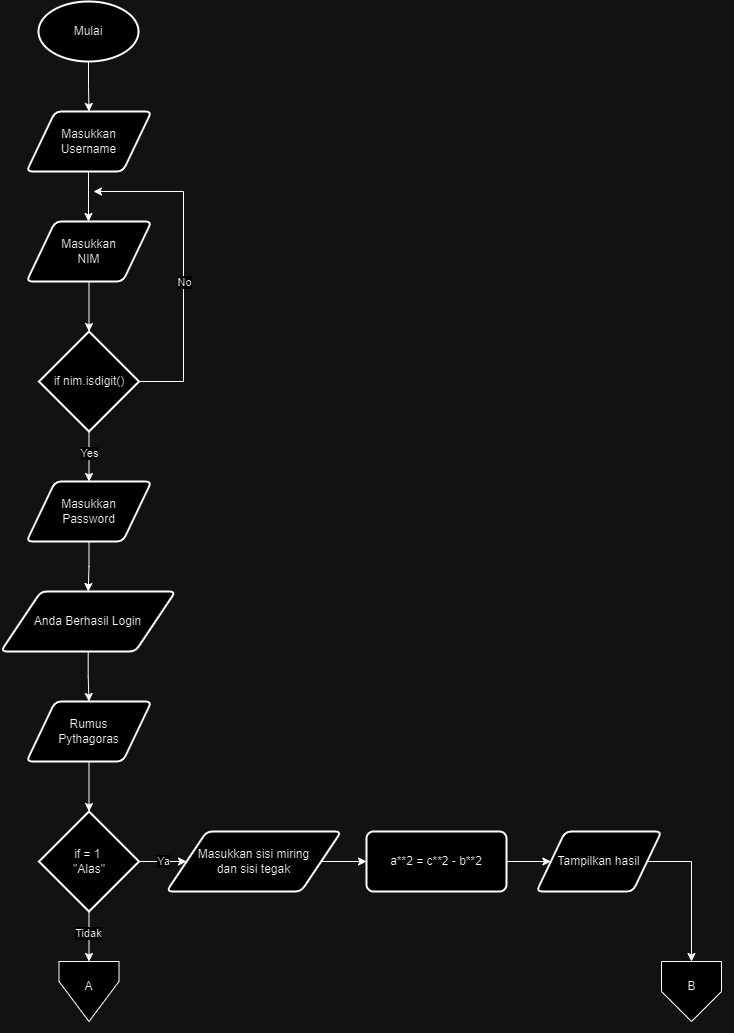

The diagram above was exported from draw.io. Its source (the exported page's mxGraphModel, read from the mxfile embedded in the PNG):
<mxGraphModel dx="794" dy="456" grid="1" gridSize="10" guides="1" tooltips="1" connect="1" arrows="1" fold="1" page="1" pageScale="1" pageWidth="850" pageHeight="1100" math="0" shadow="1">
  <root>
    <mxCell id="0" />
    <mxCell id="1" parent="0" />
    <mxCell id="j9KE2QiHLeR3QsMRbFYQ-3" value="" style="edgeStyle=orthogonalEdgeStyle;rounded=0;orthogonalLoop=1;jettySize=auto;html=1;" parent="1" source="j9KE2QiHLeR3QsMRbFYQ-1" target="j9KE2QiHLeR3QsMRbFYQ-2" edge="1">
      <mxGeometry relative="1" as="geometry" />
    </mxCell>
    <mxCell id="j9KE2QiHLeR3QsMRbFYQ-1" value="Mulai" style="strokeWidth=2;html=1;shape=mxgraph.flowchart.start_1;whiteSpace=wrap;" parent="1" vertex="1">
      <mxGeometry x="132" y="40" width="100" height="60" as="geometry" />
    </mxCell>
    <mxCell id="j9KE2QiHLeR3QsMRbFYQ-5" value="" style="edgeStyle=orthogonalEdgeStyle;rounded=0;orthogonalLoop=1;jettySize=auto;html=1;" parent="1" source="j9KE2QiHLeR3QsMRbFYQ-2" edge="1">
      <mxGeometry relative="1" as="geometry">
        <mxPoint x="182" y="260" as="targetPoint" />
      </mxGeometry>
    </mxCell>
    <mxCell id="j9KE2QiHLeR3QsMRbFYQ-2" value="Masukkan&lt;br&gt;Username" style="shape=parallelogram;html=1;strokeWidth=2;perimeter=parallelogramPerimeter;whiteSpace=wrap;rounded=1;arcSize=12;size=0.23;" parent="1" vertex="1">
      <mxGeometry x="120" y="150" width="125" height="60" as="geometry" />
    </mxCell>
    <mxCell id="j9KE2QiHLeR3QsMRbFYQ-15" value="" style="edgeStyle=orthogonalEdgeStyle;rounded=0;orthogonalLoop=1;jettySize=auto;html=1;" parent="1" source="j9KE2QiHLeR3QsMRbFYQ-6" target="j9KE2QiHLeR3QsMRbFYQ-7" edge="1">
      <mxGeometry relative="1" as="geometry" />
    </mxCell>
    <mxCell id="j9KE2QiHLeR3QsMRbFYQ-6" value="Masukkan&lt;br&gt;NIM" style="shape=parallelogram;html=1;strokeWidth=2;perimeter=parallelogramPerimeter;whiteSpace=wrap;rounded=1;arcSize=12;size=0.23;" parent="1" vertex="1">
      <mxGeometry x="120" y="260" width="125" height="60" as="geometry" />
    </mxCell>
    <mxCell id="j9KE2QiHLeR3QsMRbFYQ-13" style="edgeStyle=orthogonalEdgeStyle;rounded=0;orthogonalLoop=1;jettySize=auto;html=1;exitX=1;exitY=0.5;exitDx=0;exitDy=0;exitPerimeter=0;" parent="1" source="j9KE2QiHLeR3QsMRbFYQ-7" edge="1">
      <mxGeometry relative="1" as="geometry">
        <mxPoint x="187" y="230" as="targetPoint" />
        <Array as="points">
          <mxPoint x="277" y="420" />
          <mxPoint x="277" y="230" />
        </Array>
      </mxGeometry>
    </mxCell>
    <mxCell id="j9KE2QiHLeR3QsMRbFYQ-16" value="No" style="edgeLabel;html=1;align=center;verticalAlign=middle;resizable=0;points=[];" parent="j9KE2QiHLeR3QsMRbFYQ-13" vertex="1" connectable="0">
      <mxGeometry x="-0.1129" relative="1" as="geometry">
        <mxPoint as="offset" />
      </mxGeometry>
    </mxCell>
    <mxCell id="j9KE2QiHLeR3QsMRbFYQ-19" value="" style="edgeStyle=orthogonalEdgeStyle;rounded=0;orthogonalLoop=1;jettySize=auto;html=1;" parent="1" source="j9KE2QiHLeR3QsMRbFYQ-7" target="j9KE2QiHLeR3QsMRbFYQ-18" edge="1">
      <mxGeometry relative="1" as="geometry" />
    </mxCell>
    <mxCell id="j9KE2QiHLeR3QsMRbFYQ-20" value="Yes" style="edgeLabel;html=1;align=center;verticalAlign=middle;resizable=0;points=[];" parent="j9KE2QiHLeR3QsMRbFYQ-19" vertex="1" connectable="0">
      <mxGeometry x="-0.16" relative="1" as="geometry">
        <mxPoint as="offset" />
      </mxGeometry>
    </mxCell>
    <mxCell id="j9KE2QiHLeR3QsMRbFYQ-7" value="if nim.isdigit()" style="strokeWidth=2;html=1;shape=mxgraph.flowchart.decision;whiteSpace=wrap;" parent="1" vertex="1">
      <mxGeometry x="132.5" y="370" width="100" height="100" as="geometry" />
    </mxCell>
    <mxCell id="j9KE2QiHLeR3QsMRbFYQ-22" value="" style="edgeStyle=orthogonalEdgeStyle;rounded=0;orthogonalLoop=1;jettySize=auto;html=1;" parent="1" source="j9KE2QiHLeR3QsMRbFYQ-18" target="j9KE2QiHLeR3QsMRbFYQ-21" edge="1">
      <mxGeometry relative="1" as="geometry" />
    </mxCell>
    <mxCell id="j9KE2QiHLeR3QsMRbFYQ-18" value="Masukkan&lt;br&gt;Password" style="shape=parallelogram;html=1;strokeWidth=2;perimeter=parallelogramPerimeter;whiteSpace=wrap;rounded=1;arcSize=12;size=0.23;" parent="1" vertex="1">
      <mxGeometry x="120" y="520" width="125" height="60" as="geometry" />
    </mxCell>
    <mxCell id="OtBdO4mTLzTKNruHAqHF-4" value="" style="edgeStyle=orthogonalEdgeStyle;rounded=0;orthogonalLoop=1;jettySize=auto;html=1;" parent="1" source="j9KE2QiHLeR3QsMRbFYQ-21" target="OtBdO4mTLzTKNruHAqHF-3" edge="1">
      <mxGeometry relative="1" as="geometry" />
    </mxCell>
    <mxCell id="j9KE2QiHLeR3QsMRbFYQ-21" value="Anda Berhasil Login" style="shape=parallelogram;html=1;strokeWidth=2;perimeter=parallelogramPerimeter;whiteSpace=wrap;rounded=1;arcSize=12;size=0.23;" parent="1" vertex="1">
      <mxGeometry x="94.25" y="630" width="174.75" height="60" as="geometry" />
    </mxCell>
    <mxCell id="OtBdO4mTLzTKNruHAqHF-7" value="" style="edgeStyle=orthogonalEdgeStyle;rounded=0;orthogonalLoop=1;jettySize=auto;html=1;" parent="1" source="OtBdO4mTLzTKNruHAqHF-3" target="OtBdO4mTLzTKNruHAqHF-6" edge="1">
      <mxGeometry relative="1" as="geometry" />
    </mxCell>
    <mxCell id="OtBdO4mTLzTKNruHAqHF-3" value="Rumus&lt;br&gt;Pythagoras" style="shape=parallelogram;html=1;strokeWidth=2;perimeter=parallelogramPerimeter;whiteSpace=wrap;rounded=1;arcSize=12;size=0.23;" parent="1" vertex="1">
      <mxGeometry x="120" y="740" width="125" height="60" as="geometry" />
    </mxCell>
    <mxCell id="OtBdO4mTLzTKNruHAqHF-9" value="" style="edgeStyle=orthogonalEdgeStyle;rounded=0;orthogonalLoop=1;jettySize=auto;html=1;" parent="1" source="OtBdO4mTLzTKNruHAqHF-6" edge="1">
      <mxGeometry relative="1" as="geometry">
        <mxPoint x="280" y="900" as="targetPoint" />
      </mxGeometry>
    </mxCell>
    <mxCell id="OtBdO4mTLzTKNruHAqHF-10" value="Ya" style="edgeLabel;html=1;align=center;verticalAlign=middle;resizable=0;points=[];" parent="OtBdO4mTLzTKNruHAqHF-9" vertex="1" connectable="0">
      <mxGeometry x="0.0349" y="1" relative="1" as="geometry">
        <mxPoint as="offset" />
      </mxGeometry>
    </mxCell>
    <mxCell id="OtBdO4mTLzTKNruHAqHF-20" value="" style="edgeStyle=orthogonalEdgeStyle;rounded=0;orthogonalLoop=1;jettySize=auto;html=1;" parent="1" source="OtBdO4mTLzTKNruHAqHF-6" target="OtBdO4mTLzTKNruHAqHF-19" edge="1">
      <mxGeometry relative="1" as="geometry" />
    </mxCell>
    <mxCell id="HLSI5OzrfquTdX8McihW-1" value="Tidak" style="edgeLabel;html=1;align=center;verticalAlign=middle;resizable=0;points=[];" parent="OtBdO4mTLzTKNruHAqHF-20" vertex="1" connectable="0">
      <mxGeometry x="-0.1406" y="-1" relative="1" as="geometry">
        <mxPoint as="offset" />
      </mxGeometry>
    </mxCell>
    <mxCell id="OtBdO4mTLzTKNruHAqHF-6" value="if = 1&amp;nbsp;&lt;br&gt;&quot;Alas&quot;" style="strokeWidth=2;html=1;shape=mxgraph.flowchart.decision;whiteSpace=wrap;" parent="1" vertex="1">
      <mxGeometry x="132.5" y="850" width="100" height="100" as="geometry" />
    </mxCell>
    <mxCell id="w4Wh5oYD6YYfCZuVpEAF-3" style="edgeStyle=orthogonalEdgeStyle;rounded=0;orthogonalLoop=1;jettySize=auto;html=1;entryX=0.5;entryY=0;entryDx=0;entryDy=0;" parent="1" source="OtBdO4mTLzTKNruHAqHF-13" target="w4Wh5oYD6YYfCZuVpEAF-2" edge="1">
      <mxGeometry relative="1" as="geometry">
        <Array as="points">
          <mxPoint x="785" y="900" />
        </Array>
      </mxGeometry>
    </mxCell>
    <mxCell id="OtBdO4mTLzTKNruHAqHF-13" value="Tampilkan hasil" style="shape=parallelogram;html=1;strokeWidth=2;perimeter=parallelogramPerimeter;whiteSpace=wrap;rounded=1;arcSize=12;size=0.23;" parent="1" vertex="1">
      <mxGeometry x="630" y="870" width="125" height="60" as="geometry" />
    </mxCell>
    <mxCell id="OtBdO4mTLzTKNruHAqHF-14" value="Masukkan sisi miring&lt;br&gt;dan sisi tegak" style="shape=parallelogram;html=1;strokeWidth=2;perimeter=parallelogramPerimeter;whiteSpace=wrap;rounded=1;arcSize=12;size=0.23;" parent="1" vertex="1">
      <mxGeometry x="260" y="870" width="174.75" height="60" as="geometry" />
    </mxCell>
    <mxCell id="OtBdO4mTLzTKNruHAqHF-19" value="" style="verticalLabelPosition=bottom;verticalAlign=top;html=1;shape=offPageConnector;rounded=0;size=0.6666666666666666;" parent="1" vertex="1">
      <mxGeometry x="152.5" y="1000" width="60" height="60" as="geometry" />
    </mxCell>
    <mxCell id="OtBdO4mTLzTKNruHAqHF-23" style="edgeStyle=orthogonalEdgeStyle;rounded=0;orthogonalLoop=1;jettySize=auto;html=1;exitX=1;exitY=0.5;exitDx=0;exitDy=0;entryX=0;entryY=0.5;entryDx=0;entryDy=0;entryPerimeter=0;" parent="1" source="OtBdO4mTLzTKNruHAqHF-14" edge="1">
      <mxGeometry relative="1" as="geometry">
        <mxPoint x="460" y="900" as="targetPoint" />
      </mxGeometry>
    </mxCell>
    <mxCell id="RA2IsMAVZlTRA60fJgk5-2" value="A" style="text;html=1;align=center;verticalAlign=middle;resizable=0;points=[];autosize=1;strokeColor=none;fillColor=none;" parent="1" vertex="1">
      <mxGeometry x="166.62" y="1010" width="30" height="30" as="geometry" />
    </mxCell>
    <mxCell id="kYHbyikoXECwMtZrK3jr-2" value="" style="edgeStyle=orthogonalEdgeStyle;rounded=0;orthogonalLoop=1;jettySize=auto;html=1;" parent="1" source="kYHbyikoXECwMtZrK3jr-1" target="OtBdO4mTLzTKNruHAqHF-13" edge="1">
      <mxGeometry relative="1" as="geometry" />
    </mxCell>
    <mxCell id="kYHbyikoXECwMtZrK3jr-1" value="a**2 = c**2 - b**2" style="rounded=1;whiteSpace=wrap;html=1;absoluteArcSize=1;arcSize=14;strokeWidth=2;" parent="1" vertex="1">
      <mxGeometry x="460" y="870" width="140" height="60" as="geometry" />
    </mxCell>
    <mxCell id="w4Wh5oYD6YYfCZuVpEAF-2" value="" style="verticalLabelPosition=bottom;verticalAlign=top;html=1;shape=offPageConnector;rounded=0;size=0.5;" parent="1" vertex="1">
      <mxGeometry x="755" y="1000" width="60" height="60" as="geometry" />
    </mxCell>
    <mxCell id="w4Wh5oYD6YYfCZuVpEAF-4" value="B" style="text;html=1;align=center;verticalAlign=middle;resizable=0;points=[];autosize=1;strokeColor=none;fillColor=none;" parent="1" vertex="1">
      <mxGeometry x="770" y="1010" width="30" height="30" as="geometry" />
    </mxCell>
  </root>
</mxGraphModel>